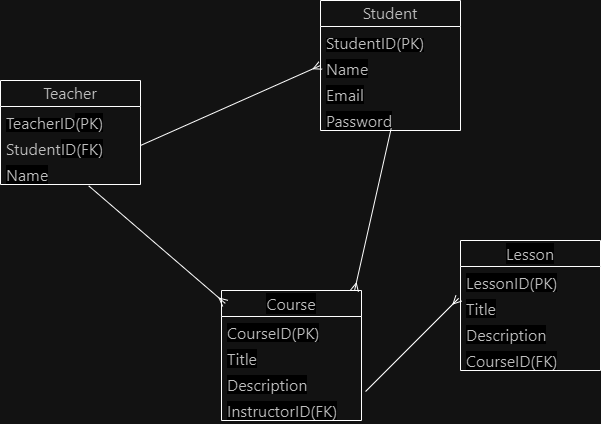

The diagram above was exported from draw.io. Its source (the exported page's mxGraphModel, read from the mxfile embedded in the PNG):
<mxGraphModel dx="53" dy="471" grid="1" gridSize="10" guides="1" tooltips="1" connect="1" arrows="1" fold="1" page="1" pageScale="1" pageWidth="827" pageHeight="1169" math="0" shadow="0">
  <root>
    <mxCell id="0" />
    <mxCell id="1" parent="0" />
    <mxCell id="O2NPFQHEcxD9RUfNUP-m-1" value="&lt;div style=&quot;text-align: left;&quot;&gt;&lt;span style=&quot;background-color: initial; font-size: 16px; white-space-collapse: break-spaces;&quot;&gt;&lt;font face=&quot;ui-sans-serif, system-ui, sans-serif, Apple Color Emoji, Segoe UI Emoji, Segoe UI Symbol, Noto Color Emoji&quot; color=&quot;#404040&quot;&gt;Student&lt;/font&gt;&lt;/span&gt;&lt;/div&gt;" style="swimlane;fontStyle=0;childLayout=stackLayout;horizontal=1;startSize=26;fillColor=none;horizontalStack=0;resizeParent=1;resizeParentMax=0;resizeLast=0;collapsible=1;marginBottom=0;whiteSpace=wrap;html=1;" vertex="1" parent="1">
      <mxGeometry x="1340" y="830" width="140" height="130" as="geometry" />
    </mxCell>
    <mxCell id="O2NPFQHEcxD9RUfNUP-m-2" value="&lt;span style=&quot;background-color: rgb(255, 255, 255);&quot;&gt;&lt;font face=&quot;ui-sans-serif, system-ui, sans-serif, Apple Color Emoji, Segoe UI Emoji, Segoe UI Symbol, Noto Color Emoji&quot; color=&quot;#404040&quot;&gt;&lt;span style=&quot;font-size: 16px;&quot;&gt;StudentID(PK)&lt;/span&gt;&lt;/font&gt;&lt;/span&gt;" style="text;strokeColor=none;fillColor=none;align=left;verticalAlign=top;spacingLeft=4;spacingRight=4;overflow=hidden;rotatable=0;points=[[0,0.5],[1,0.5]];portConstraint=eastwest;whiteSpace=wrap;html=1;" vertex="1" parent="O2NPFQHEcxD9RUfNUP-m-1">
      <mxGeometry y="26" width="140" height="26" as="geometry" />
    </mxCell>
    <mxCell id="O2NPFQHEcxD9RUfNUP-m-3" value="&lt;span style=&quot;color: rgb(64, 64, 64); font-family: ui-sans-serif, system-ui, sans-serif, &amp;quot;Apple Color Emoji&amp;quot;, &amp;quot;Segoe UI Emoji&amp;quot;, &amp;quot;Segoe UI Symbol&amp;quot;, &amp;quot;Noto Color Emoji&amp;quot;; font-size: 16px; background-color: rgb(255, 255, 255);&quot;&gt;Name&lt;/span&gt;" style="text;strokeColor=none;fillColor=none;align=left;verticalAlign=top;spacingLeft=4;spacingRight=4;overflow=hidden;rotatable=0;points=[[0,0.5],[1,0.5]];portConstraint=eastwest;whiteSpace=wrap;html=1;" vertex="1" parent="O2NPFQHEcxD9RUfNUP-m-1">
      <mxGeometry y="52" width="140" height="26" as="geometry" />
    </mxCell>
    <mxCell id="O2NPFQHEcxD9RUfNUP-m-4" value="&lt;span style=&quot;color: rgb(64, 64, 64); font-family: ui-sans-serif, system-ui, sans-serif, &amp;quot;Apple Color Emoji&amp;quot;, &amp;quot;Segoe UI Emoji&amp;quot;, &amp;quot;Segoe UI Symbol&amp;quot;, &amp;quot;Noto Color Emoji&amp;quot;; font-size: 16px; background-color: rgb(255, 255, 255);&quot;&gt;Email&lt;/span&gt;" style="text;strokeColor=none;fillColor=none;align=left;verticalAlign=top;spacingLeft=4;spacingRight=4;overflow=hidden;rotatable=0;points=[[0,0.5],[1,0.5]];portConstraint=eastwest;whiteSpace=wrap;html=1;" vertex="1" parent="O2NPFQHEcxD9RUfNUP-m-1">
      <mxGeometry y="78" width="140" height="26" as="geometry" />
    </mxCell>
    <mxCell id="O2NPFQHEcxD9RUfNUP-m-6" value="&lt;span style=&quot;color: rgb(64, 64, 64); font-family: ui-sans-serif, system-ui, sans-serif, &amp;quot;Apple Color Emoji&amp;quot;, &amp;quot;Segoe UI Emoji&amp;quot;, &amp;quot;Segoe UI Symbol&amp;quot;, &amp;quot;Noto Color Emoji&amp;quot;; font-size: 16px; background-color: rgb(255, 255, 255);&quot;&gt;Password&lt;/span&gt;" style="text;strokeColor=none;fillColor=none;align=left;verticalAlign=top;spacingLeft=4;spacingRight=4;overflow=hidden;rotatable=0;points=[[0,0.5],[1,0.5]];portConstraint=eastwest;whiteSpace=wrap;html=1;" vertex="1" parent="O2NPFQHEcxD9RUfNUP-m-1">
      <mxGeometry y="104" width="140" height="26" as="geometry" />
    </mxCell>
    <mxCell id="O2NPFQHEcxD9RUfNUP-m-7" value="&lt;span style=&quot;color: rgb(64, 64, 64); font-family: ui-sans-serif, system-ui, sans-serif, &amp;quot;Apple Color Emoji&amp;quot;, &amp;quot;Segoe UI Emoji&amp;quot;, &amp;quot;Segoe UI Symbol&amp;quot;, &amp;quot;Noto Color Emoji&amp;quot;; font-size: 16px; text-align: left; white-space-collapse: break-spaces; background-color: rgb(255, 255, 255);&quot;&gt;Course&lt;/span&gt;" style="swimlane;fontStyle=0;childLayout=stackLayout;horizontal=1;startSize=26;fillColor=none;horizontalStack=0;resizeParent=1;resizeParentMax=0;resizeLast=0;collapsible=1;marginBottom=0;whiteSpace=wrap;html=1;" vertex="1" parent="1">
      <mxGeometry x="1241" y="1120" width="140" height="130" as="geometry" />
    </mxCell>
    <mxCell id="O2NPFQHEcxD9RUfNUP-m-8" value="&lt;span style=&quot;color: rgb(64, 64, 64); font-family: ui-sans-serif, system-ui, sans-serif, &amp;quot;Apple Color Emoji&amp;quot;, &amp;quot;Segoe UI Emoji&amp;quot;, &amp;quot;Segoe UI Symbol&amp;quot;, &amp;quot;Noto Color Emoji&amp;quot;; font-size: 16px; background-color: rgb(255, 255, 255);&quot;&gt;CourseID&lt;/span&gt;&lt;span style=&quot;color: rgb(64, 64, 64); font-family: ui-sans-serif, system-ui, sans-serif, &amp;quot;Apple Color Emoji&amp;quot;, &amp;quot;Segoe UI Emoji&amp;quot;, &amp;quot;Segoe UI Symbol&amp;quot;, &amp;quot;Noto Color Emoji&amp;quot;; font-size: 16px; background-color: rgb(255, 255, 255);&quot;&gt;(PK)&lt;/span&gt;" style="text;strokeColor=none;fillColor=none;align=left;verticalAlign=top;spacingLeft=4;spacingRight=4;overflow=hidden;rotatable=0;points=[[0,0.5],[1,0.5]];portConstraint=eastwest;whiteSpace=wrap;html=1;" vertex="1" parent="O2NPFQHEcxD9RUfNUP-m-7">
      <mxGeometry y="26" width="140" height="26" as="geometry" />
    </mxCell>
    <mxCell id="O2NPFQHEcxD9RUfNUP-m-9" value="&lt;span style=&quot;color: rgb(64, 64, 64); font-family: ui-sans-serif, system-ui, sans-serif, &amp;quot;Apple Color Emoji&amp;quot;, &amp;quot;Segoe UI Emoji&amp;quot;, &amp;quot;Segoe UI Symbol&amp;quot;, &amp;quot;Noto Color Emoji&amp;quot;; font-size: 16px; background-color: rgb(255, 255, 255);&quot;&gt;Title&lt;/span&gt;" style="text;strokeColor=none;fillColor=none;align=left;verticalAlign=top;spacingLeft=4;spacingRight=4;overflow=hidden;rotatable=0;points=[[0,0.5],[1,0.5]];portConstraint=eastwest;whiteSpace=wrap;html=1;" vertex="1" parent="O2NPFQHEcxD9RUfNUP-m-7">
      <mxGeometry y="52" width="140" height="26" as="geometry" />
    </mxCell>
    <mxCell id="O2NPFQHEcxD9RUfNUP-m-10" value="&lt;span style=&quot;color: rgb(64, 64, 64); font-family: ui-sans-serif, system-ui, sans-serif, &amp;quot;Apple Color Emoji&amp;quot;, &amp;quot;Segoe UI Emoji&amp;quot;, &amp;quot;Segoe UI Symbol&amp;quot;, &amp;quot;Noto Color Emoji&amp;quot;; font-size: 16px; background-color: rgb(255, 255, 255);&quot;&gt;Description&lt;/span&gt;" style="text;strokeColor=none;fillColor=none;align=left;verticalAlign=top;spacingLeft=4;spacingRight=4;overflow=hidden;rotatable=0;points=[[0,0.5],[1,0.5]];portConstraint=eastwest;whiteSpace=wrap;html=1;" vertex="1" parent="O2NPFQHEcxD9RUfNUP-m-7">
      <mxGeometry y="78" width="140" height="26" as="geometry" />
    </mxCell>
    <mxCell id="O2NPFQHEcxD9RUfNUP-m-11" value="&lt;span style=&quot;color: rgb(64, 64, 64); font-family: ui-sans-serif, system-ui, sans-serif, &amp;quot;Apple Color Emoji&amp;quot;, &amp;quot;Segoe UI Emoji&amp;quot;, &amp;quot;Segoe UI Symbol&amp;quot;, &amp;quot;Noto Color Emoji&amp;quot;; font-size: 16px; background-color: rgb(255, 255, 255);&quot;&gt;InstructorID&lt;/span&gt;&lt;span style=&quot;color: rgb(64, 64, 64); font-family: ui-sans-serif, system-ui, sans-serif, &amp;quot;Apple Color Emoji&amp;quot;, &amp;quot;Segoe UI Emoji&amp;quot;, &amp;quot;Segoe UI Symbol&amp;quot;, &amp;quot;Noto Color Emoji&amp;quot;; font-size: 16px; background-color: rgb(255, 255, 255);&quot;&gt;(FK)&lt;/span&gt;" style="text;strokeColor=none;fillColor=none;align=left;verticalAlign=top;spacingLeft=4;spacingRight=4;overflow=hidden;rotatable=0;points=[[0,0.5],[1,0.5]];portConstraint=eastwest;whiteSpace=wrap;html=1;" vertex="1" parent="O2NPFQHEcxD9RUfNUP-m-7">
      <mxGeometry y="104" width="140" height="26" as="geometry" />
    </mxCell>
    <mxCell id="O2NPFQHEcxD9RUfNUP-m-12" value="&lt;div style=&quot;text-align: left;&quot;&gt;&lt;span style=&quot;background-color: initial; font-size: 16px; white-space-collapse: break-spaces;&quot;&gt;&lt;font face=&quot;ui-sans-serif, system-ui, sans-serif, Apple Color Emoji, Segoe UI Emoji, Segoe UI Symbol, Noto Color Emoji&quot; color=&quot;#404040&quot;&gt;Teacher&lt;/font&gt;&lt;/span&gt;&lt;/div&gt;" style="swimlane;fontStyle=0;childLayout=stackLayout;horizontal=1;startSize=26;fillColor=none;horizontalStack=0;resizeParent=1;resizeParentMax=0;resizeLast=0;collapsible=1;marginBottom=0;whiteSpace=wrap;html=1;" vertex="1" parent="1">
      <mxGeometry x="1020" y="910" width="140" height="104" as="geometry" />
    </mxCell>
    <mxCell id="O2NPFQHEcxD9RUfNUP-m-13" value="&lt;span style=&quot;background-color: rgb(255, 255, 255);&quot;&gt;&lt;font face=&quot;ui-sans-serif, system-ui, sans-serif, Apple Color Emoji, Segoe UI Emoji, Segoe UI Symbol, Noto Color Emoji&quot; color=&quot;#404040&quot;&gt;&lt;span style=&quot;font-size: 16px; white-space-collapse: break-spaces;&quot;&gt;Teacher&lt;/span&gt;&lt;span style=&quot;font-size: 16px;&quot;&gt;ID&lt;/span&gt;&lt;/font&gt;&lt;/span&gt;&lt;span style=&quot;color: rgb(64, 64, 64); font-family: ui-sans-serif, system-ui, sans-serif, &amp;quot;Apple Color Emoji&amp;quot;, &amp;quot;Segoe UI Emoji&amp;quot;, &amp;quot;Segoe UI Symbol&amp;quot;, &amp;quot;Noto Color Emoji&amp;quot;; font-size: 16px; background-color: rgb(255, 255, 255);&quot;&gt;(PK)&lt;/span&gt;" style="text;strokeColor=none;fillColor=none;align=left;verticalAlign=top;spacingLeft=4;spacingRight=4;overflow=hidden;rotatable=0;points=[[0,0.5],[1,0.5]];portConstraint=eastwest;whiteSpace=wrap;html=1;" vertex="1" parent="O2NPFQHEcxD9RUfNUP-m-12">
      <mxGeometry y="26" width="140" height="26" as="geometry" />
    </mxCell>
    <mxCell id="O2NPFQHEcxD9RUfNUP-m-14" value="&lt;span style=&quot;color: rgb(64, 64, 64); font-family: ui-sans-serif, system-ui, sans-serif, &amp;quot;Apple Color Emoji&amp;quot;, &amp;quot;Segoe UI Emoji&amp;quot;, &amp;quot;Segoe UI Symbol&amp;quot;, &amp;quot;Noto Color Emoji&amp;quot;; font-size: 16px; white-space-collapse: break-spaces;&quot;&gt;Student&lt;/span&gt;&lt;span style=&quot;color: rgb(64, 64, 64); font-family: ui-sans-serif, system-ui, sans-serif, &amp;quot;Apple Color Emoji&amp;quot;, &amp;quot;Segoe UI Emoji&amp;quot;, &amp;quot;Segoe UI Symbol&amp;quot;, &amp;quot;Noto Color Emoji&amp;quot;; font-size: 16px; background-color: rgb(255, 255, 255);&quot;&gt;ID&lt;/span&gt;&lt;span style=&quot;color: rgb(64, 64, 64); font-family: ui-sans-serif, system-ui, sans-serif, &amp;quot;Apple Color Emoji&amp;quot;, &amp;quot;Segoe UI Emoji&amp;quot;, &amp;quot;Segoe UI Symbol&amp;quot;, &amp;quot;Noto Color Emoji&amp;quot;; font-size: 16px; background-color: rgb(255, 255, 255);&quot;&gt;(FK)&lt;/span&gt;" style="text;strokeColor=none;fillColor=none;align=left;verticalAlign=top;spacingLeft=4;spacingRight=4;overflow=hidden;rotatable=0;points=[[0,0.5],[1,0.5]];portConstraint=eastwest;whiteSpace=wrap;html=1;" vertex="1" parent="O2NPFQHEcxD9RUfNUP-m-12">
      <mxGeometry y="52" width="140" height="26" as="geometry" />
    </mxCell>
    <mxCell id="O2NPFQHEcxD9RUfNUP-m-15" value="&lt;span style=&quot;color: rgb(64, 64, 64); font-family: ui-sans-serif, system-ui, sans-serif, &amp;quot;Apple Color Emoji&amp;quot;, &amp;quot;Segoe UI Emoji&amp;quot;, &amp;quot;Segoe UI Symbol&amp;quot;, &amp;quot;Noto Color Emoji&amp;quot;; font-size: 16px; background-color: rgb(255, 255, 255);&quot;&gt;Name&lt;/span&gt;" style="text;strokeColor=none;fillColor=none;align=left;verticalAlign=top;spacingLeft=4;spacingRight=4;overflow=hidden;rotatable=0;points=[[0,0.5],[1,0.5]];portConstraint=eastwest;whiteSpace=wrap;html=1;" vertex="1" parent="O2NPFQHEcxD9RUfNUP-m-12">
      <mxGeometry y="78" width="140" height="26" as="geometry" />
    </mxCell>
    <mxCell id="O2NPFQHEcxD9RUfNUP-m-16" value="&lt;span style=&quot;color: rgb(64, 64, 64); font-family: ui-sans-serif, system-ui, sans-serif, &amp;quot;Apple Color Emoji&amp;quot;, &amp;quot;Segoe UI Emoji&amp;quot;, &amp;quot;Segoe UI Symbol&amp;quot;, &amp;quot;Noto Color Emoji&amp;quot;; font-size: 16px; text-align: left; white-space-collapse: break-spaces; background-color: rgb(255, 255, 255);&quot;&gt;Lesson&lt;/span&gt;" style="swimlane;fontStyle=0;childLayout=stackLayout;horizontal=1;startSize=26;fillColor=none;horizontalStack=0;resizeParent=1;resizeParentMax=0;resizeLast=0;collapsible=1;marginBottom=0;whiteSpace=wrap;html=1;" vertex="1" parent="1">
      <mxGeometry x="1480" y="1070" width="140" height="130" as="geometry" />
    </mxCell>
    <mxCell id="O2NPFQHEcxD9RUfNUP-m-17" value="&lt;span style=&quot;color: rgb(64, 64, 64); font-family: ui-sans-serif, system-ui, sans-serif, &amp;quot;Apple Color Emoji&amp;quot;, &amp;quot;Segoe UI Emoji&amp;quot;, &amp;quot;Segoe UI Symbol&amp;quot;, &amp;quot;Noto Color Emoji&amp;quot;; font-size: 16px; background-color: rgb(255, 255, 255);&quot;&gt;LessonID&lt;/span&gt;&lt;span style=&quot;color: rgb(64, 64, 64); font-family: ui-sans-serif, system-ui, sans-serif, &amp;quot;Apple Color Emoji&amp;quot;, &amp;quot;Segoe UI Emoji&amp;quot;, &amp;quot;Segoe UI Symbol&amp;quot;, &amp;quot;Noto Color Emoji&amp;quot;; font-size: 16px; background-color: rgb(255, 255, 255);&quot;&gt;(PK)&lt;/span&gt;" style="text;strokeColor=none;fillColor=none;align=left;verticalAlign=top;spacingLeft=4;spacingRight=4;overflow=hidden;rotatable=0;points=[[0,0.5],[1,0.5]];portConstraint=eastwest;whiteSpace=wrap;html=1;" vertex="1" parent="O2NPFQHEcxD9RUfNUP-m-16">
      <mxGeometry y="26" width="140" height="26" as="geometry" />
    </mxCell>
    <mxCell id="O2NPFQHEcxD9RUfNUP-m-18" value="&lt;span style=&quot;color: rgb(64, 64, 64); font-family: ui-sans-serif, system-ui, sans-serif, &amp;quot;Apple Color Emoji&amp;quot;, &amp;quot;Segoe UI Emoji&amp;quot;, &amp;quot;Segoe UI Symbol&amp;quot;, &amp;quot;Noto Color Emoji&amp;quot;; font-size: 16px; background-color: rgb(255, 255, 255);&quot;&gt;Title&lt;/span&gt;" style="text;strokeColor=none;fillColor=none;align=left;verticalAlign=top;spacingLeft=4;spacingRight=4;overflow=hidden;rotatable=0;points=[[0,0.5],[1,0.5]];portConstraint=eastwest;whiteSpace=wrap;html=1;" vertex="1" parent="O2NPFQHEcxD9RUfNUP-m-16">
      <mxGeometry y="52" width="140" height="26" as="geometry" />
    </mxCell>
    <mxCell id="O2NPFQHEcxD9RUfNUP-m-19" value="&lt;span style=&quot;color: rgb(64, 64, 64); font-family: ui-sans-serif, system-ui, sans-serif, &amp;quot;Apple Color Emoji&amp;quot;, &amp;quot;Segoe UI Emoji&amp;quot;, &amp;quot;Segoe UI Symbol&amp;quot;, &amp;quot;Noto Color Emoji&amp;quot;; font-size: 16px; background-color: rgb(255, 255, 255);&quot;&gt;Description&lt;/span&gt;" style="text;strokeColor=none;fillColor=none;align=left;verticalAlign=top;spacingLeft=4;spacingRight=4;overflow=hidden;rotatable=0;points=[[0,0.5],[1,0.5]];portConstraint=eastwest;whiteSpace=wrap;html=1;" vertex="1" parent="O2NPFQHEcxD9RUfNUP-m-16">
      <mxGeometry y="78" width="140" height="26" as="geometry" />
    </mxCell>
    <mxCell id="O2NPFQHEcxD9RUfNUP-m-21" value="&lt;span style=&quot;color: rgb(64, 64, 64); font-family: ui-sans-serif, system-ui, sans-serif, &amp;quot;Apple Color Emoji&amp;quot;, &amp;quot;Segoe UI Emoji&amp;quot;, &amp;quot;Segoe UI Symbol&amp;quot;, &amp;quot;Noto Color Emoji&amp;quot;; font-size: 16px; background-color: rgb(255, 255, 255);&quot;&gt;CourseID&lt;/span&gt;&lt;span style=&quot;color: rgb(64, 64, 64); font-family: ui-sans-serif, system-ui, sans-serif, &amp;quot;Apple Color Emoji&amp;quot;, &amp;quot;Segoe UI Emoji&amp;quot;, &amp;quot;Segoe UI Symbol&amp;quot;, &amp;quot;Noto Color Emoji&amp;quot;; font-size: 16px; background-color: rgb(255, 255, 255);&quot;&gt;(FK)&lt;/span&gt;" style="text;strokeColor=none;fillColor=none;align=left;verticalAlign=top;spacingLeft=4;spacingRight=4;overflow=hidden;rotatable=0;points=[[0,0.5],[1,0.5]];portConstraint=eastwest;whiteSpace=wrap;html=1;" vertex="1" parent="O2NPFQHEcxD9RUfNUP-m-16">
      <mxGeometry y="104" width="140" height="26" as="geometry" />
    </mxCell>
    <mxCell id="O2NPFQHEcxD9RUfNUP-m-22" value="" style="endArrow=ERmany;html=1;rounded=0;entryX=0.027;entryY=0.099;entryDx=0;entryDy=0;exitX=0.63;exitY=1.051;exitDx=0;exitDy=0;exitPerimeter=0;endFill=0;entryPerimeter=0;" edge="1" parent="1" source="O2NPFQHEcxD9RUfNUP-m-15" target="O2NPFQHEcxD9RUfNUP-m-7">
      <mxGeometry width="50" height="50" relative="1" as="geometry">
        <mxPoint x="1040" y="1150" as="sourcePoint" />
        <mxPoint x="1090" y="1100" as="targetPoint" />
      </mxGeometry>
    </mxCell>
    <mxCell id="O2NPFQHEcxD9RUfNUP-m-23" value="" style="endArrow=none;html=1;rounded=0;entryX=1.029;entryY=-0.115;entryDx=0;entryDy=0;entryPerimeter=0;exitX=-0.013;exitY=0.224;exitDx=0;exitDy=0;startArrow=ERmany;startFill=0;exitPerimeter=0;" edge="1" parent="1" source="O2NPFQHEcxD9RUfNUP-m-18" target="O2NPFQHEcxD9RUfNUP-m-11">
      <mxGeometry width="50" height="50" relative="1" as="geometry">
        <mxPoint x="1130" y="1190" as="sourcePoint" />
        <mxPoint x="1180" y="1140" as="targetPoint" />
      </mxGeometry>
    </mxCell>
    <mxCell id="O2NPFQHEcxD9RUfNUP-m-24" value="" style="endArrow=ERmany;html=1;rounded=0;entryX=0.95;entryY=0.003;entryDx=0;entryDy=0;entryPerimeter=0;exitX=0.505;exitY=0.917;exitDx=0;exitDy=0;exitPerimeter=0;endFill=0;" edge="1" parent="1" source="O2NPFQHEcxD9RUfNUP-m-6" target="O2NPFQHEcxD9RUfNUP-m-7">
      <mxGeometry width="50" height="50" relative="1" as="geometry">
        <mxPoint x="710" y="1210" as="sourcePoint" />
        <mxPoint x="760" y="1160" as="targetPoint" />
      </mxGeometry>
    </mxCell>
    <mxCell id="O2NPFQHEcxD9RUfNUP-m-25" value="" style="endArrow=ERmany;html=1;rounded=0;exitX=1;exitY=0.5;exitDx=0;exitDy=0;entryX=0;entryY=0.5;entryDx=0;entryDy=0;endFill=0;" edge="1" parent="1" source="O2NPFQHEcxD9RUfNUP-m-14" target="O2NPFQHEcxD9RUfNUP-m-3">
      <mxGeometry width="50" height="50" relative="1" as="geometry">
        <mxPoint x="1190" y="980" as="sourcePoint" />
        <mxPoint x="1240" y="930" as="targetPoint" />
      </mxGeometry>
    </mxCell>
  </root>
</mxGraphModel>